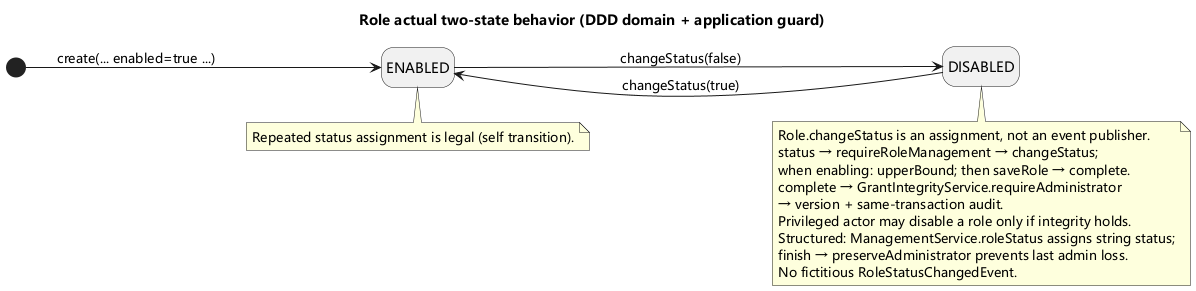

The diagram above was rendered by PlantUML. Its source (embedded in the PNG):
@startuml
skinparam defaultFontName Microsoft YaHei
hide empty description
left to right direction
title Role actual two-state behavior (DDD domain + application guard)
[*] --> ENABLED : create(... enabled=true ...)
ENABLED --> DISABLED : changeStatus(false)
DISABLED --> ENABLED : changeStatus(true)
note bottom of ENABLED
Repeated status assignment is legal (self transition).
end note
note bottom of DISABLED
Role.changeStatus is an assignment, not an event publisher.
status → requireRoleManagement → changeStatus;
when enabling: upperBound; then saveRole → complete.
complete → GrantIntegrityService.requireAdministrator
→ version + same-transaction audit.
Privileged actor may disable a role only if integrity holds.
Structured: ManagementService.roleStatus assigns string status;
finish → preserveAdministrator prevents last admin loss.
No fictitious RoleStatusChangedEvent.
end note
@enduml